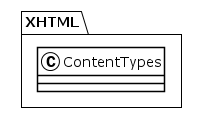

The diagram above was rendered by PlantUML. Its source (embedded in the PNG):
@startuml
!theme plain
package XHTML {
class ContentTypes {
}
}
@enduml